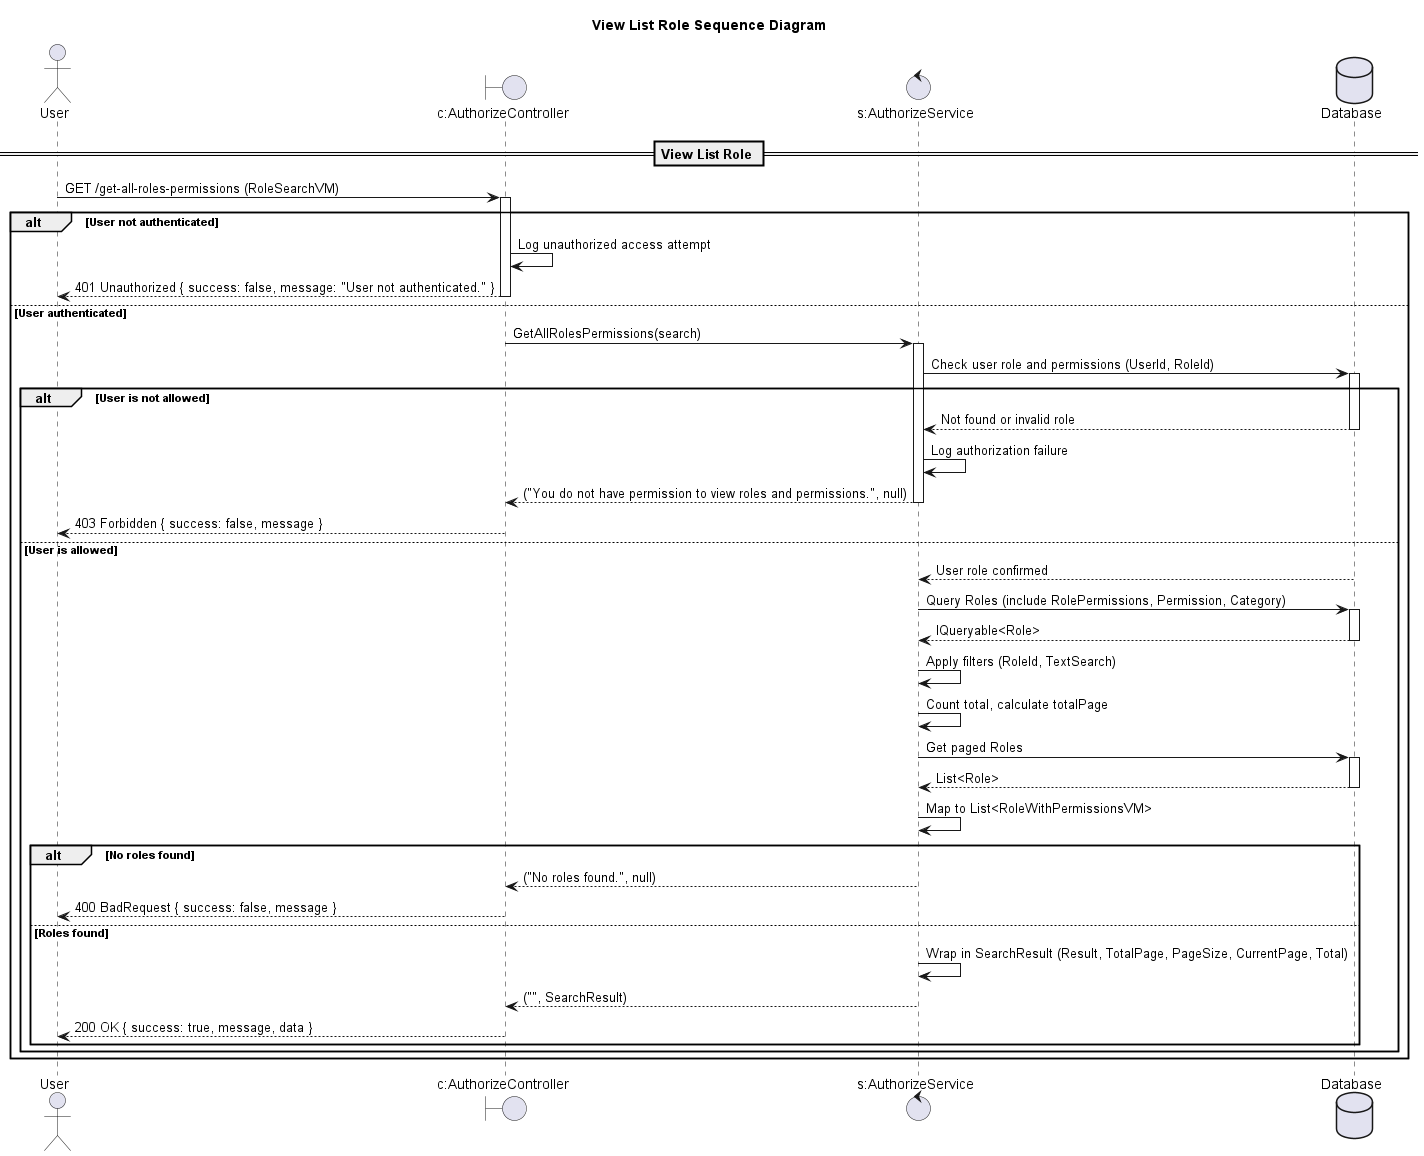

The diagram above was rendered by PlantUML. Its source (embedded in the PNG):
@startuml

title View List Role Sequence Diagram

actor "User" as Client
boundary "c:AuthorizeController" as Controller
control "s:AuthorizeService" as Service
database "Database" as DB

== View List Role ==

Client -> Controller: GET /get-all-roles-permissions (RoleSearchVM)
activate Controller

alt User not authenticated
    Controller -> Controller: Log unauthorized access attempt
    Controller --> Client: 401 Unauthorized { success: false, message: "User not authenticated." }
    deactivate Controller
else User authenticated
    Controller -> Service: GetAllRolesPermissions(search)
    activate Service

    Service -> DB: Check user role and permissions (UserId, RoleId)
    activate DB
    alt User is not allowed
        DB --> Service: Not found or invalid role
        deactivate DB
        Service -> Service: Log authorization failure
        Service --> Controller: ("You do not have permission to view roles and permissions.", null)
        deactivate Service
        Controller --> Client: 403 Forbidden { success: false, message }
        deactivate Controller
    else User is allowed
        DB --> Service: User role confirmed
        deactivate DB

        Service -> DB: Query Roles (include RolePermissions, Permission, Category)
        activate DB
        DB --> Service: IQueryable<Role>
        deactivate DB
        Service -> Service: Apply filters (RoleId, TextSearch)
        Service -> Service: Count total, calculate totalPage
        Service -> DB: Get paged Roles
        activate DB
        DB --> Service: List<Role>
        deactivate DB
        Service -> Service: Map to List<RoleWithPermissionsVM>
        alt No roles found
            Service --> Controller: ("No roles found.", null)
            deactivate Service
            Controller --> Client: 400 BadRequest { success: false, message }
            deactivate Controller
        else Roles found
            Service -> Service: Wrap in SearchResult (Result, TotalPage, PageSize, CurrentPage, Total)
            Service --> Controller: ("", SearchResult)
            deactivate Service
            Controller --> Client: 200 OK { success: true, message, data }
            deactivate Controller
        end alt
    end alt
end alt

@enduml